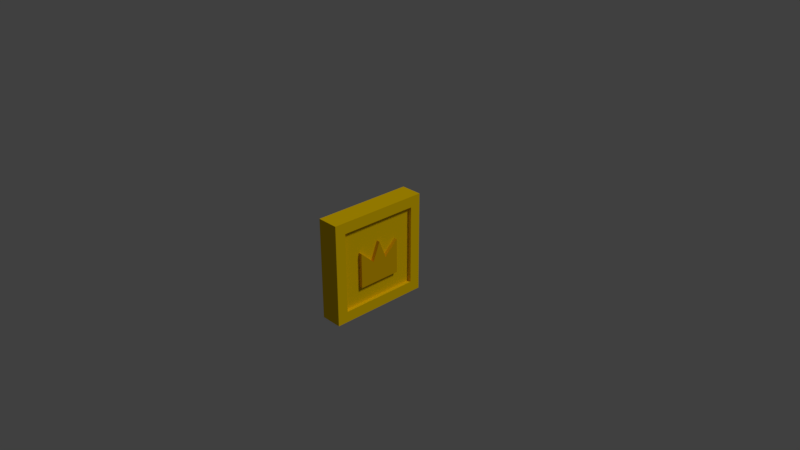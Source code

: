 # Source: Coin.blend  (saved by Blender 2.78.0; exported with 4.5.12 LTS)
import bpy
from mathutils import Matrix  # noqa: F401  (used for matrix-valued properties, if any)

bpy.ops.wm.read_factory_settings(use_empty=True)
scene = bpy.context.scene
scene.name = 'Scene'

# ---- collections
col_collection_1 = bpy.data.collections.new('Collection 1'); scene.collection.children.link(col_collection_1)

# ---- materials (node trees are filled in below, after node groups)
mat_coin___body = bpy.data.materials.new('Coin - body')
mat_coin___body.alpha_threshold = 0.0
mat_coin___body.use_transparent_shadow = False
mat_coin___body.diffuse_color = (0.9387, 0.6105, 0.0, 1.0)
mat_coin___body.roughness = 0.5
mat_coin___body.line_color = (0.0, 0.0, 0.0, 1.0)
mat_coin___emblem = bpy.data.materials.new('Coin - Emblem')
mat_coin___emblem.alpha_threshold = 0.0
mat_coin___emblem.use_transparent_shadow = False
mat_coin___emblem.diffuse_color = (0.785, 0.45, 0.0, 1.0)
mat_coin___emblem.roughness = 0.5

# ---- material node trees

# ---- world
world_world = bpy.data.worlds.new('World'); scene.world = world_world
world_world.color = (0.05088, 0.05088, 0.05088)
world_world.use_sun_shadow = False
world_world.sun_shadow_jitter_overblur = 0.0
world_world.cycles.sampling_method = 'MANUAL'

# ---- cameras
cam_camera = bpy.data.cameras.new('Camera')
cam_camera.clip_end = 100.0
cam_camera.lens = 35.0
cam_camera.sensor_width = 32.0
cam_camera.sensor_height = 18.0
cam_camera.ortho_scale = 7.314
cam_camera.dof.focus_distance = 0.0
cam_camera.dof.aperture_fstop = 128.0

# ---- lights
light_lamp = bpy.data.lights.new('Lamp', 'SUN')
light_lamp.transmission_factor = 0.0
light_lamp.cutoff_distance = 30.0
light_lamp.angle = 0.1993
light_lamp.energy = 1.0
light_lamp.shadow_buffer_clip_start = 1.001
light_lamp.shadow_soft_size = 0.1
light_lamp.shadow_cascade_max_distance = 1000.0

# ---- meshes
me_cube = bpy.data.meshes.new('Cube')
me_cube.from_pydata([(0.2, -0.55, -0.55), (-0.1, -0.55, -0.55), (0.2, 0.55, 0.55), (0.2, -0.55, 0.55), (-0.1, -0.55, 0.55), (-0.1, 0.55, 0.55), (0.2, 0.7, -0.7), (0.2, -0.7, -0.7), (0.2, 0.7, 0.7), (0.2, -0.7, 0.7), (-0.1, -0.7, -0.7), (-0.1, 0.7, -0.7), (-0.1, -0.7, 0.7), (-0.1, 0.7, 0.7), (0.15, -0.55, -0.55), (0.15, 0.55, 0.55), (0.15, -0.55, 0.55), (-0.05, -0.55, -0.55), (-0.05, -0.55, 0.55), (-0.05, 0.55, 0.55), (-0.05, 0.5486, -0.55), (0.2, 0.5486, -0.55), (-0.1, 0.5486, -0.55), (0.15, 0.5486, -0.55), (0.15, 0.002969, -0.3043), (0.15, -0.3014, -0.3043), (0.15, -0.3014, 0.1839), (0.15, -0.1016, -0.0008775), (0.15, 1.784e-13, 0.2509), (0.15, 0.1039, -0.002969), (0.15, 0.2999, 0.178), (0.15, 0.2999, -0.3014), (-0.05, 0.002969, -0.3043), (-0.05, -0.3014, -0.3043), (-0.05, -0.3014, 0.1839), (-0.05, -0.1016, -0.0008775), (-0.05, -2.98e-08, 0.2509), (-0.05, 0.1039, -0.002969), (-0.05, 0.2999, 0.178), (-0.05, 0.2999, -0.3014), (0.2, -0.3014, -0.3043), (0.2, -0.3014, 0.1839), (0.2, -0.1016, -0.0008775), (0.2, 3.868e-09, 0.2509), (0.2, 0.1039, -0.002969), (0.2, 0.2999, 0.178), (0.2, 0.2999, -0.3014), (0.2, 0.002936, -0.3014), (-0.1, -0.3014, -0.3043), (-0.1, -0.3014, 0.1839), (-0.1, -0.1016, -0.0008775), (-0.1, -3.018e-08, 0.2509), (-0.1, 0.1039, -0.002969), (-0.1, 0.2999, 0.178), (-0.1, 0.2999, -0.3014), (-0.1, 0.002936, -0.3014)], [], [(6, 7, 10, 11), (8, 13, 12, 9), (2, 3, 16, 15), (7, 9, 12, 10), (1, 4, 18, 17), (8, 6, 11, 13), (21, 0, 7, 6), (2, 21, 6, 8), (0, 3, 9, 7), (1, 22, 11, 10), (4, 1, 10, 12), (22, 5, 13, 11), (3, 2, 8, 9), (5, 4, 12, 13), (23, 15, 30, 31), (3, 0, 14, 16), (21, 2, 15, 23), (17, 18, 34, 33), (4, 5, 19, 18), (5, 22, 20, 19), (14, 0, 21, 23), (26, 25, 40, 41), (31, 24, 25, 14, 23), (14, 25, 26, 16), (16, 26, 27, 28, 29, 30, 15), (20, 22, 1, 17), (38, 39, 54, 53), (17, 33, 32, 39, 20), (20, 39, 38, 19), (19, 38, 37, 36, 35, 34, 18), (46, 45, 44, 43, 42, 41, 40, 47), (31, 30, 45, 46), (29, 28, 43, 44), (25, 24, 47, 40), (27, 26, 41, 42), (24, 31, 46, 47), (30, 29, 44, 45), (28, 27, 42, 43), (48, 49, 50, 51, 52, 53, 54, 55), (36, 37, 52, 51), (34, 35, 50, 49), (39, 32, 55, 54), (37, 38, 53, 52), (32, 33, 48, 55), (35, 36, 51, 50), (33, 34, 49, 48)])
me_cube.polygons.foreach_set('material_index', [0, 0, 0, 0, 0, 0, 0, 0, 0, 0, 0, 0, 0, 0, 0, 0, 0, 0, 0, 0, 0, 1, 0, 0, 0, 0, 1, 0, 0, 0, 1, 1, 1, 1, 1, 1, 1, 1, 1, 1, 1, 1, 1, 1, 1, 1])
me_cube.materials.append(mat_coin___body)
me_cube.materials.append(mat_coin___emblem)
me_cube.use_remesh_preserve_volume = False
me_cube.use_remesh_preserve_attributes = False
me_cube.use_mirror_vertex_groups = False
me_cube.update()

# ---- objects
ob_cube = bpy.data.objects.new('Cube', me_cube)
ob_lamp = bpy.data.objects.new('Lamp', light_lamp)
ob_camera = bpy.data.objects.new('Camera', cam_camera)

# ---- transforms, parenting, visibility, modifiers, constraints
ob_cube.location = (0.0, 0.0, 0.0)
ob_cube.lock_rotations_4d = False
ob_cube.empty_display_type = 'ARROWS'
ob_cube.lineart.crease_threshold = 0.0
ob_lamp.location = (4.076, 1.005, 5.904)
ob_lamp.rotation_euler = (0.6503, 0.05522, 1.866)
ob_lamp.lock_rotations_4d = False
ob_lamp.empty_display_type = 'ARROWS'
ob_lamp.color = (0.0, 0.0, 0.0, 0.0)
ob_lamp.lineart.crease_threshold = 0.0
ob_camera.location = (7.481, -6.508, 5.344)
ob_camera.rotation_euler = (1.109, 0.0, 0.8149)
ob_camera.lock_rotations_4d = False
ob_camera.empty_display_type = 'ARROWS'
ob_camera.color = (0.0, 0.0, 0.0, 0.0)
ob_camera.display_type = 'WIRE'
ob_camera.lineart.crease_threshold = 0.0

# ---- collection membership
col_collection_1.objects.link(ob_cube)
col_collection_1.objects.link(ob_lamp)
col_collection_1.objects.link(ob_camera)

# ---- scene / render settings (as saved in the file)
scene.camera = ob_camera
scene.frame_start = 1; scene.frame_end = 250; scene.frame_set(1)
scene.render.engine = 'BLENDER_EEVEE_NEXT'
scene.render.resolution_percentage = 50
scene.render.dither_intensity = 0.0
scene.cycles.use_denoising = False
scene.cycles.samples = 128
scene.cycles.sampling_pattern = 'TABULATED_SOBOL'
scene.cycles.light_sampling_threshold = 0.0
scene.cycles.use_adaptive_sampling = False
scene.cycles.use_light_tree = False
scene.cycles.blur_glossy = 0.0
scene.cycles.sample_clamp_indirect = 0.0
scene.view_settings.view_transform = 'Standard'
bpy.context.view_layer.update()
